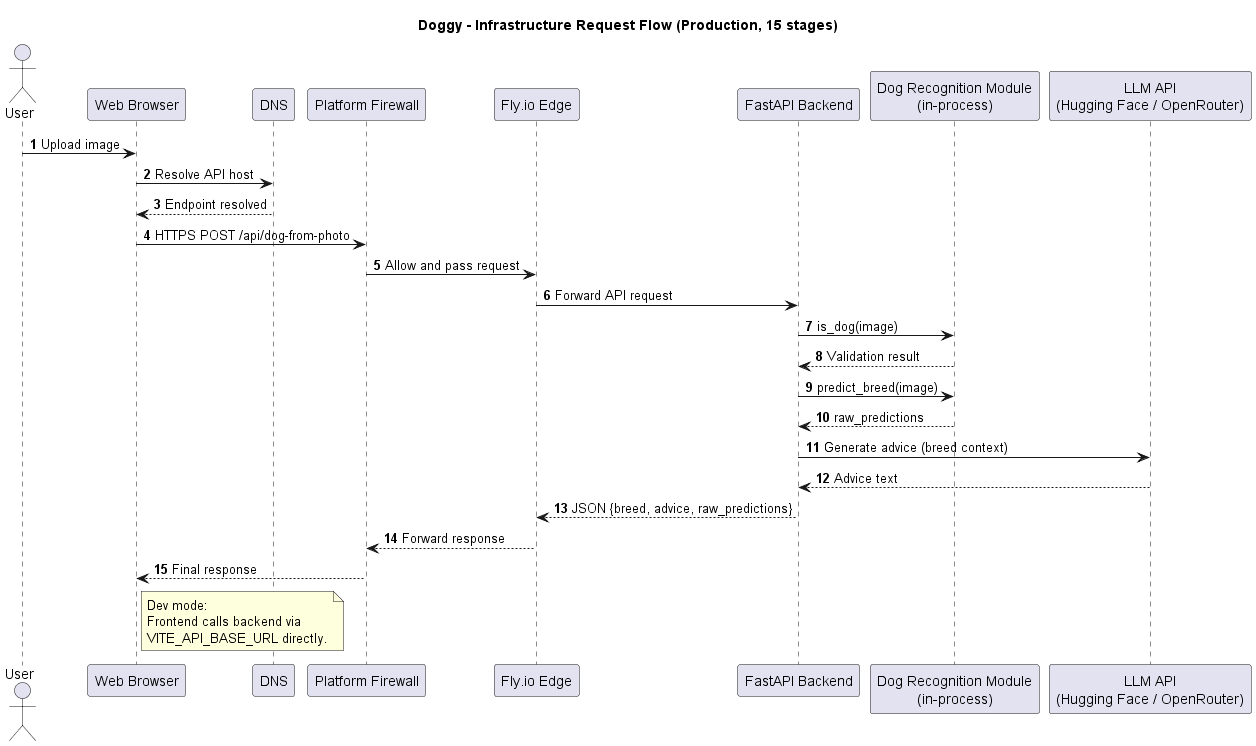

The diagram above was rendered by PlantUML. Its source (embedded in the PNG):
@startuml
autonumber
skinparam shadowing false

title Doggy - Infrastructure Request Flow (Production, 15 stages)

actor User
participant "Web Browser" as Browser
participant "DNS" as DNS
participant "Platform Firewall" as Firewall
participant "Fly.io Edge" as Edge
participant "FastAPI Backend" as Api
participant "Dog Recognition Module\n(in-process)" as DogRec
participant "LLM API\n(Hugging Face / OpenRouter)" as Llm

User -> Browser: Upload image
Browser -> DNS: Resolve API host
DNS --> Browser: Endpoint resolved
Browser -> Firewall: HTTPS POST /api/dog-from-photo
Firewall -> Edge: Allow and pass request
Edge -> Api: Forward API request

Api -> DogRec: is_dog(image)
DogRec --> Api: Validation result
Api -> DogRec: predict_breed(image)
DogRec --> Api: raw_predictions
Api -> Llm: Generate advice (breed context)
Llm --> Api: Advice text
Api --> Edge: JSON {breed, advice, raw_predictions}
Edge --> Firewall: Forward response
Firewall --> Browser: Final response

note right of Browser
Dev mode:
Frontend calls backend via
VITE_API_BASE_URL directly.
end note

@enduml